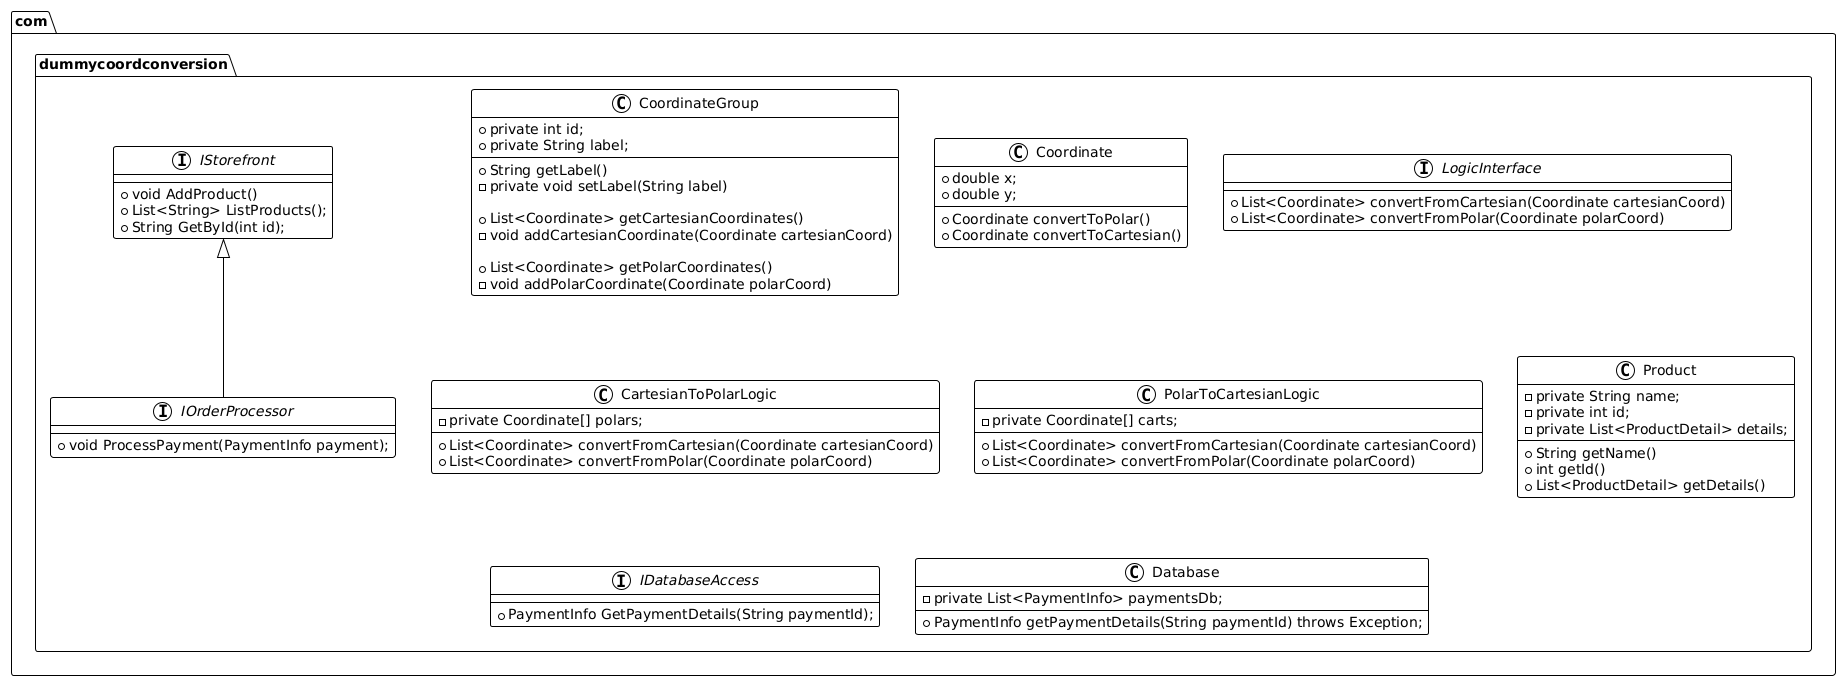

The diagram above was rendered by PlantUML. Its source (embedded in the PNG):
@startuml
!theme plain

package com.dummycoordconversion {
    class CoordinateGroup {
        + private int id;
        + private String label;
        
        +String getLabel()
        -private void setLabel(String label)
        
        +List<Coordinate> getCartesianCoordinates()
        -void addCartesianCoordinate(Coordinate cartesianCoord)
        
        +List<Coordinate> getPolarCoordinates()
        -void addPolarCoordinate(Coordinate polarCoord)
    }
    
    class Coordinate {
        +double x;
        +double y;
        +Coordinate convertToPolar()
        +Coordinate convertToCartesian()
    }
    
    interface LogicInterface {
        +List<Coordinate> convertFromCartesian(Coordinate cartesianCoord)
        +List<Coordinate> convertFromPolar(Coordinate polarCoord)
    }
    
    class CartesianToPolarLogic{
        -private Coordinate[] polars;
        +List<Coordinate> convertFromCartesian(Coordinate cartesianCoord)
        +List<Coordinate> convertFromPolar(Coordinate polarCoord)
    }
    
    class PolarToCartesianLogic {
        -private Coordinate[] carts;
        +List<Coordinate> convertFromCartesian(Coordinate cartesianCoord)
        +List<Coordinate> convertFromPolar(Coordinate polarCoord)
    }
    
    class Product {
        -private String name;
        -private int id;
        -private List<ProductDetail> details;
        
        +String getName()
        +int getId()
        +List<ProductDetail> getDetails()
    }
    
    interface IOrderProcessor extends IStorefront {
        +void ProcessPayment(PaymentInfo payment);
    }
    
    interface IStorefront {
        +void AddProduct()
        +List<String> ListProducts();
        +String GetById(int id);
    }
    
    
    interface IDatabaseAccess {
        +PaymentInfo GetPaymentDetails(String paymentId);
    }
    
    class Database  {
        -private List<PaymentInfo> paymentsDb;
        
        +PaymentInfo getPaymentDetails(String paymentId) throws Exception;
    }
}
@enduml